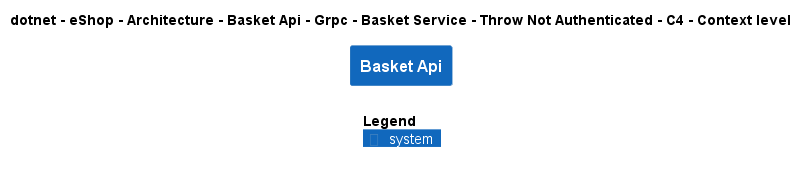

The diagram above was rendered by PlantUML. Its source (embedded in the PNG):
@startuml
!include ..\..\..\..\..\..\..\..\..\..\..\.c4s\C4_Context.puml

AddElementTag("c4interflow:lifecycle:new", $bgColor=green, $fontColor=#ffffff, $borderColor=green, $shadowing="False")
AddElementTag("c4interflow:lifecycle:changed", $bgColor=orange, $fontColor=#ffffff, $borderColor=orange, $shadowing="False")
AddElementTag("c4interflow:lifecycle:removed", $bgColor=red, $fontColor=#ffffff, $borderColor=red, $shadowing="False")

AddRelTag("c4interflow:lifecycle:new", $textColor=green, $lineColor=green)
AddRelTag("c4interflow:lifecycle:changed", $textColor=orange, $lineColor=orange)
AddRelTag("c4interflow:lifecycle:removed", $textColor=red, $lineColor=red)

SHOW_PERSON_PORTRAIT()
LAYOUT_TOP_DOWN()

skinparam linetype polyline

title dotnet - eShop - Architecture - Basket Api - Grpc - Basket Service - Throw Not Authenticated - C4 - Context level

System(dotnet.eShop.Architecture.SoftwareSystems.BasketApi, "Basket Api", "")



SHOW_LEGEND()
@enduml